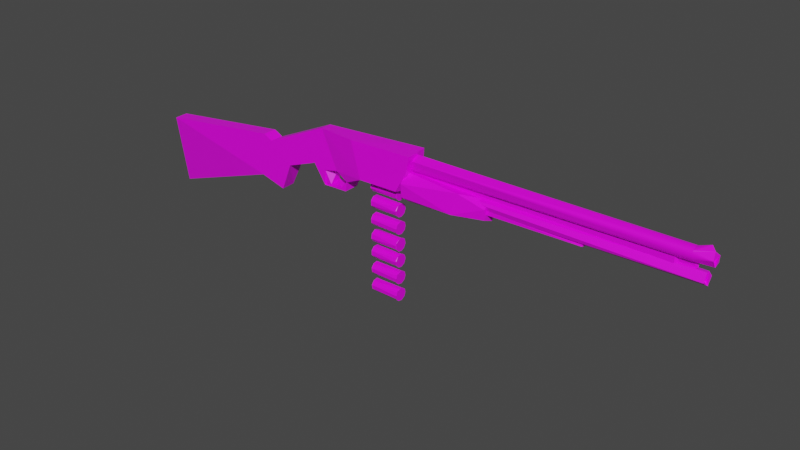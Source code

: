 # Source: shotgun.blend  (saved by Blender 2.90.8; exported with 4.5.12 LTS)
import bpy
from mathutils import Matrix  # noqa: F401  (used for matrix-valued properties, if any)

bpy.ops.wm.read_factory_settings(use_empty=True)
scene = bpy.context.scene
scene.name = 'Scene'

# ---- collections
col_collection = bpy.data.collections.new('Collection'); scene.collection.children.link(col_collection)

# ---- images (referenced by path relative to the original .blend; pixels are not part of the script)
import os
ASSET_DIR = os.environ.get("B2B_ASSET_DIR", "")  # directory of the original .blend (textures are referenced by path, not embedded)
HERE = os.path.dirname(os.path.abspath(__file__))  # packed textures are extracted next to this script under _unpacked/

def load_image(name, relpath, width, height, colorspace="sRGB"):
    """Load a texture the original file referenced (path relative to the .blend, or extracted next to this script)."""
    p = next((c for c in (os.path.join(HERE, relpath), os.path.join(ASSET_DIR, relpath)) if relpath and os.path.exists(c)), "")
    if p:
        img = bpy.data.images.load(p, check_existing=True)
        img.name = name
    else:  # same state as the original file: an image datablock whose file is absent (Cycles renders it pink)
        img = bpy.data.images.new(name, width, height)
        img.source = "FILE"
        img.filepath = "//" + (relpath or name)
    img.colorspace_settings.name = colorspace
    return img
img_shotgun1_jpg_002 = load_image('shotgun1.jpg.002', 'shotgun1.jpg', 1024, 1024, 'sRGB')
img_shotgun_shell_jpg = load_image('shotgun shell.jpg', 'shotgun shell.jpg', 1024, 1024, 'sRGB')

# ---- materials (node trees are filled in below, after node groups)
mat_material = bpy.data.materials.new('Material')
mat_material.alpha_threshold = 0.0
mat_material.use_transparent_shadow = False
mat_material.line_color = (0.0, 0.0, 0.0, 1.0)
mat_material_001 = bpy.data.materials.new('Material.001')
mat_material_001.use_transparent_shadow = False

# ---- material node trees
mat_material.use_nodes = True; mat_material.node_tree.nodes.clear()
_N = mat_material.node_tree.nodes; _L = mat_material.node_tree.links
n0 = _N.new('ShaderNodeOutputMaterial'); n0.name = 'Material Output'; n0.location = (300, 300)
n1 = _N.new('ShaderNodeBsdfPrincipled'); n1.name = 'Principled BSDF'; n1.location = (10, 300)
n1.distribution = 'GGX'
n1.subsurface_method = 'BURLEY'
n1.inputs[2].default_value = 0.4
n1.inputs[3].default_value = 1.45
n1.inputs[27].default_value = (0.0, 0.0, 0.0, 1.0)
n1.inputs[28].default_value = 1.0
n2 = _N.new('ShaderNodeBump'); n2.name = 'Bump'; n2.location = (-134, 135)
n2.inputs[1].default_value = 1.0
n2.inputs[2].default_value = 1.0
n3 = _N.new('ShaderNodeTexImage'); n3.name = 'Image Texture.001'; n3.location = (-437, 190)
n3.image = img_shotgun1_jpg_002
_L.new(n1.outputs[0], n0.inputs[0])
_L.new(n2.outputs[0], n0.inputs[2])
_L.new(n3.outputs[0], n1.inputs[0])
_L.new(n3.outputs[0], n2.inputs[4])
n0.is_active_output = True
mat_material_001.use_nodes = True; mat_material_001.node_tree.nodes.clear()
_N = mat_material_001.node_tree.nodes; _L = mat_material_001.node_tree.links
n0 = _N.new('ShaderNodeOutputMaterial'); n0.name = 'Material Output.001'; n0.location = (201, 285)
n1 = _N.new('ShaderNodeBsdfPrincipled'); n1.name = 'Principled BSDF.001'; n1.location = (-89, 285)
n1.distribution = 'GGX'
n1.subsurface_method = 'BURLEY'
n1.inputs[2].default_value = 0.4
n1.inputs[3].default_value = 1.45
n1.inputs[27].default_value = (0.0, 0.0, 0.0, 1.0)
n1.inputs[28].default_value = 1.0
n2 = _N.new('ShaderNodeBump'); n2.name = 'Bump'; n2.location = (-233, 119)
n2.inputs[1].default_value = 1.0
n2.inputs[2].default_value = 1.0
n3 = _N.new('ShaderNodeTexImage'); n3.name = 'Image Texture'; n3.location = (-677, 176)
n3.image = img_shotgun_shell_jpg
_L.new(n1.outputs[0], n0.inputs[0])
_L.new(n2.outputs[0], n0.inputs[2])
_L.new(n3.outputs[0], n1.inputs[0])
_L.new(n3.outputs[0], n2.inputs[4])
n0.is_active_output = True

# ---- world
world_world = bpy.data.worlds.new('World'); scene.world = world_world
world_world.use_nodes = True; world_world.node_tree.nodes.clear()
_N = world_world.node_tree.nodes; _L = world_world.node_tree.links
n0 = _N.new('ShaderNodeOutputWorld'); n0.name = 'World Output'; n0.location = (300, 300)
n1 = _N.new('ShaderNodeBackground'); n1.name = 'Background'; n1.location = (10, 300)
n1.inputs[0].default_value = (0.05088, 0.05088, 0.05088, 1.0)
_L.new(n1.outputs[0], n0.inputs[0])
n0.is_active_output = True
world_world.color = (0.05088, 0.05088, 0.05088)
world_world.use_sun_shadow = False
world_world.sun_shadow_jitter_overblur = 0.0

# ---- meshes
me_cube_003 = bpy.data.meshes.new('Cube.003')
me_cube_003.from_pydata([(-0.2312, -0.07063, 0.1259), (-0.8627, -0.04114, -0.05742), (-0.7873, -0.04114, -0.3309), (-0.3651, -0.04064, -0.09979), (-0.2958, -0.04027, -0.1472), (-0.5287, -0.04114, -0.09756), (-0.4695, -0.0368, 0.12), (-1.69, -0.04114, -0.1273), (-0.944, -0.04114, -0.2886), (-0.7218, -0.04114, -0.1689), (-0.1493, -0.05532, -0.08236), (0.05003, -0.05254, -0.08058), (0.1521, -0.0602, 0.1311), (-0.2951, 0.04114, -0.1961), (-0.3091, 0.04115, -0.1158), (-0.5001, 0.04084, -0.1042), (-0.6943, 0.04114, -0.1435), (-0.788, 0.04114, -0.3292), (-0.9152, 0.04114, -0.02915), (-0.948, 0.04114, -0.2889), (-1.692, 0.04114, -0.1267), (-1.703, 0.02743, -0.5641), (-0.2621, 0.04114, -0.1246), (-0.4667, 0.04114, -0.2055), (-0.303, -0.04114, -0.2023), (-0.4548, -0.04114, -0.2073), (-0.9155, -0.04114, -0.02923), (-0.8606, 0.04114, -0.05685), (-0.4809, 0.03911, 0.1145), (-0.4417, 0.03904, -0.1017), (-0.3383, 0.04114, -0.1933), (-0.3325, -0.04114, -0.1906), (-0.4488, 0.04114, -0.1861), (-0.4526, -0.04114, -0.1197), (-0.1445, 0.05497, -0.08244), (0.1376, 0.07945, 0.1331), (0.1452, 0.06323, 0.04075), (0.132, -0.06385, 0.03294), (0.0371, 0.04984, -0.07186), (0.1129, 0.07063, -0.09924), (-0.4572, -0.03449, -0.1967), (-0.4582, -0.03449, -0.118), (-0.4148, -0.03449, -0.1958), (-0.4645, 0.03449, -0.1348), (-0.4051, 0.03449, -0.09384), (-0.4162, 0.03449, -0.1966), (0.1347, 0.03573, 0.06157), (0.1348, -0.02308, 0.04661), (0.1343, -0.03462, 0.09966), (0.1342, 0.01635, 0.1195), (1.688, 0.03715, 0.09404), (1.688, 0.03644, 0.08679), (1.688, 0.03432, 0.07982), (1.688, 0.03089, 0.0734), (1.689, 0.02627, 0.06777), (1.689, 0.02064, 0.06315), (1.689, 0.01422, 0.05972), (1.689, 0.007247, 0.0576), (1.689, -9.228e-09, 0.05689), (1.689, -0.007247, 0.0576), (1.689, -0.01422, 0.05972), (1.689, -0.02064, 0.06315), (1.689, -0.02627, 0.06777), (1.688, -0.03089, 0.0734), (1.688, -0.03432, 0.07982), (1.688, -0.03644, 0.08679), (1.688, -0.03715, 0.09404), (1.688, -0.03644, 0.1013), (1.688, -0.03432, 0.1083), (1.688, -0.03089, 0.1147), (1.688, -0.02627, 0.1203), (1.688, -0.02064, 0.1249), (1.688, -0.01422, 0.1284), (1.688, -0.007247, 0.1305), (1.688, 2.384e-08, 0.1312), (1.688, 0.007247, 0.1305), (1.688, 0.01422, 0.1284), (1.688, 0.02064, 0.1249), (1.688, 0.02627, 0.1203), (1.688, 0.03089, 0.1147), (1.688, 0.03432, 0.1083), (1.688, 0.03644, 0.1013), (1.785, -0.006172, 0.06157), (1.758, 0.0002445, 0.1592), (1.785, 0.03144, 0.1052), (1.785, 0.02714, 0.07256), (1.785, -0.03405, 0.1026), (1.775, -2.929e-05, 0.1329), (1.769, 0.02144, 0.07711), (1.769, -0.02801, 0.09195), (1.769, 0.008184, 0.1189), (0.1053, 0.03831, -0.03732), (0.1055, -0.01959, -0.0567), (0.1051, -0.0368, -0.005727), (0.1049, 0.01186, 0.01812), (1.757, 0.03983, -0.007271), (1.758, 0.006961, -0.04454), (1.757, -0.00836, 0.02738), (1.757, -0.03978, -0.01131), (1.75, 0.02079, 0.02182), (1.741, -0.03179, -0.004275), (1.741, 0.01921, -0.03616), (0.106, 2.654e-08, -0.03565), (0.1048, 2.952e-08, 0.1069), (1.587, 0.02305, 0.1185), (1.604, -0.0121, 0.1107), (1.588, 0.02308, -0.02383), (1.599, -0.0151, -0.01999), (1.709, -0.001353, 0.02977), (1.709, 0.001544, 0.06009), (1.62, -0.002702, 0.03129), (1.62, 0.002051, 0.04254), (0.071, 0.02586, -0.01172), (0.0722, 0.03255, -0.06543), (0.07237, -0.002946, -0.0821), (0.0724, -0.03345, -0.06254), (0.07144, -0.03108, -0.01931), (1.152, 0.02203, -0.05868), (1.153, -0.02781, -0.04664), (1.152, 0.00811, -0.01321), (0.05064, 1.527e-07, -0.04422), (-0.1615, 0.07318, -0.08224), (-0.1678, -0.07331, -0.08372), (0.05282, 0.06716, -0.07062), (0.07009, -0.07002, -0.08066), (-0.1279, 0.04407, -0.06735), (-0.1318, -0.04586, -0.06728), (0.02023, 0.03989, -0.05872), (0.03077, -0.04358, -0.06584)], [], [(9, 2, 17), (4, 31, 24), (8, 7, 21), (26, 8, 2), (9, 1, 2), (5, 6, 9), (3, 122, 6), (31, 32, 25), (0, 12, 35), (37, 122, 124), (9, 17, 16), (19, 17, 2), (21, 7, 20), (19, 18, 17), (28, 0, 35), (15, 28, 29), (33, 32, 29), (35, 36, 121), (36, 123, 121), (45, 42, 40, 43), (41, 44, 43), (46, 51, 52), (52, 85, 53), (49, 78, 79), (48, 70, 71), (49, 75, 76), (47, 58, 59), (48, 67, 68), (46, 50, 51), (47, 59, 60), (48, 68, 69), (49, 77, 78), (66, 86, 67), (67, 86, 68), (54, 85, 55), (68, 86, 69), (56, 82, 57), (57, 82, 58), (58, 82, 59), (87, 83, 70), (60, 82, 61), (77, 83, 78), (50, 84, 51), (76, 83, 77), (74, 83, 75), (75, 83, 76), (82, 85, 84), (84, 87, 86), (84, 90, 88), (84, 88, 82), (86, 89, 90), (86, 90, 84), (92, 96, 98), (94, 99, 95), (91, 96, 92), (94, 97, 99), (94, 95, 91), (92, 98, 93), (99, 95, 96), (100, 99, 101), (97, 99, 100), (104, 103, 105), (107, 102, 106), (110, 108, 107), (106, 110, 107), (109, 105, 111), (113, 117, 114), (116, 118, 119), (112, 117, 113), (114, 117, 118), (116, 120, 115), (113, 120, 112), (114, 120, 113), (112, 120, 116), (122, 0, 6), (4, 122, 3), (5, 25, 33), (5, 33, 3), (5, 9, 16), (9, 6, 1), (2, 8, 19), (22, 121, 122, 4), (13, 22, 4, 24), (25, 24, 31), (25, 5, 15, 23), (37, 12, 0, 122), (26, 7, 8), (1, 26, 2), (0, 28, 6), (5, 3, 6), (25, 32, 33), (4, 3, 14), (3, 29, 14), (33, 29, 3), (29, 32, 23, 15), (123, 39, 124), (28, 35, 121), (29, 121, 14), (14, 121, 22), (22, 13, 30, 14), (24, 25, 23, 13), (13, 23, 32, 30), (18, 19, 21, 20), (19, 8, 21), (26, 18, 20, 7), (1, 27, 18, 26), (17, 18, 27), (14, 30, 31, 4), (16, 17, 27), (28, 16, 27), (27, 1, 6), (27, 6, 28), (5, 16, 15), (15, 16, 28), (29, 28, 121), (11, 10, 126, 128), (32, 31, 30), (36, 35, 12, 37), (123, 36, 39), (36, 37, 39), (37, 124, 39), (41, 40, 42), (44, 41, 42, 45), (49, 46, 47, 48), (44, 45, 43), (40, 41, 43), (57, 47, 46, 56), (47, 60, 61), (48, 69, 70), (65, 66, 48, 47), (72, 49, 48, 71), (49, 74, 75), (46, 52, 53), (47, 61, 62), (49, 79, 80), (47, 57, 58), (48, 66, 67), (46, 53, 54), (47, 62, 63), (81, 46, 49, 80), (85, 82, 56, 55), (49, 76, 77), (46, 54, 55), (47, 63, 64), (49, 72, 73), (46, 81, 50), (46, 55, 56), (47, 64, 65), (49, 73, 74), (80, 79, 84), (54, 53, 85), (81, 80, 84), (50, 81, 84), (87, 70, 69, 86), (86, 63, 62, 82), (72, 71, 83), (60, 59, 82), (71, 70, 83), (62, 61, 82), (85, 52, 51, 84), (64, 63, 86), (65, 64, 86), (87, 84, 79, 78), (66, 65, 86), (93, 94, 91, 92), (74, 75, 76, 77, 78, 79, 80, 81, 50, 51, 52, 53, 54, 55, 56, 57, 58, 59, 60, 61, 62, 63, 64, 65, 66, 67, 68, 69, 70, 71, 72, 73), (73, 72, 83), (87, 78, 83), (74, 73, 83), (90, 89, 88), (82, 88, 89), (86, 82, 89), (93, 98, 97), (91, 95, 96), (94, 93, 97), (98, 97, 100), (99, 96, 101), (96, 98, 100), (96, 100, 101), (102, 103, 104, 106), (102, 107, 105, 103), (104, 105, 110, 106), (107, 108, 109, 111), (111, 105, 107), (105, 109, 108, 110), (114, 115, 120), (115, 114, 118), (112, 119, 117), (116, 115, 118), (112, 116, 119), (117, 119, 118), (34, 10, 122, 121), (38, 34, 121, 123), (11, 38, 123, 124), (10, 11, 124, 122), (126, 125, 127, 128), (34, 38, 127, 125), (38, 11, 128, 127), (10, 34, 125, 126)])
_uv = me_cube_003.uv_layers.new(name='UVMap')
_uv.uv.foreach_set('vector', [0.528, 0.5996, 0.5477, 0.5757, 0.5596, 0.586, 0.1417, 0.2006, 0.14, 0.1815, 0.1502, 0.1846, 0.2668, 0.2654, 0.04074, 0.1596, 0.1322, 0.0379, 0.2248, 0.3426, 0.2731, 0.2638, 0.3238, 0.285, 0.3026, 0.3465, 0.2454, 0.3463, 0.3159, 0.2866, 0.3395, 0.4174, 0.3203, 0.4788, 0.2994, 0.3607, 0.3948, 0.44, 0.4453, 0.4886, 0.3203, 0.4788, 0.3992, 0.504, 0.3728, 0.4852, 0.3714, 0.504, 0.5376, 0.5996, 0.5938, 0.6512, 0.5734, 0.6702, 0.5041, 0.5854, 0.4453, 0.4886, 0.5114, 0.541, 0.528, 0.5996, 0.5596, 0.586, 0.537, 0.6134, 0.3911, 0.48, 0.4147, 0.4994, 0.4248, 0.4874, 0.1613, 0.1362, 0.1586, 0.2306, 0.176, 0.2285, 0.2722, 0.2785, 0.2325, 0.3418, 0.3094, 0.2962, 0.4858, 0.5835, 0.5376, 0.5996, 0.5734, 0.6702, 0.3507, 0.4227, 0.325, 0.4779, 0.3735, 0.4319, 0.3719, 0.504, 0.3728, 0.4852, 0.3744, 0.4857, 0.4845, 0.6253, 0.5071, 0.6011, 0.4483, 0.4985, 0.5071, 0.6011, 0.5059, 0.5493, 0.4483, 0.4985, 0.3792, 0.4618, 0.3793, 0.4619, 0.3681, 0.4511, 0.3666, 0.4542, 0.355, 0.4691, 0.3645, 0.4817, 0.3666, 0.4542, 0.498, 0.5955, 0.9274, 0.9369, 0.9289, 0.935, 0.9289, 0.935, 0.9572, 0.9541, 0.9303, 0.9332, 0.5786, 0.6632, 0.8119, 0.8662, 0.8126, 0.8653, 0.5878, 0.6527, 0.8201, 0.8567, 0.8193, 0.8576, 0.5811, 0.6603, 0.8157, 0.8617, 0.8148, 0.8628, 0.5004, 0.5924, 0.9339, 0.9286, 0.9337, 0.9288, 0.4909, 0.6045, 0.9242, 0.9409, 0.9227, 0.9429, 0.498, 0.5955, 0.9258, 0.9389, 0.9274, 0.9369, 0.5004, 0.5924, 0.9337, 0.9288, 0.9333, 0.9294, 0.4909, 0.6045, 0.9227, 0.9429, 0.9213, 0.9447, 0.5811, 0.6603, 0.8139, 0.8638, 0.8132, 0.8646, 0.9258, 0.9389, 0.9512, 0.9618, 0.9242, 0.9409, 0.9242, 0.9409, 0.9512, 0.9618, 0.9227, 0.9429, 0.9315, 0.9316, 0.9572, 0.9541, 0.9325, 0.9304, 0.9227, 0.9429, 0.9512, 0.9618, 0.9213, 0.9447, 0.9333, 0.9294, 0.9589, 0.952, 0.9337, 0.9288, 0.9337, 0.9288, 0.9589, 0.952, 0.9339, 0.9286, 0.9339, 0.9286, 0.9589, 0.952, 0.9337, 0.9288, 0.7712, 0.788, 0.7653, 0.7898, 0.7599, 0.7748, 0.9333, 0.9294, 0.9589, 0.952, 0.9325, 0.9304, 0.8139, 0.8638, 0.8272, 0.8699, 0.8132, 0.8646, 0.9258, 0.9389, 0.9507, 0.9624, 0.9274, 0.9369, 0.8148, 0.8628, 0.8272, 0.8699, 0.8139, 0.8638, 0.8166, 0.8606, 0.8272, 0.8699, 0.8157, 0.8617, 0.8157, 0.8617, 0.8272, 0.8699, 0.8148, 0.8628, 0.9589, 0.952, 0.9572, 0.9541, 0.9507, 0.9624, 0.706, 0.7702, 0.6976, 0.7702, 0.6965, 0.7612, 0.9507, 0.9624, 0.9439, 0.9621, 0.9507, 0.9534, 0.9507, 0.9624, 0.9507, 0.9534, 0.9589, 0.952, 0.9512, 0.9618, 0.9487, 0.9559, 0.9439, 0.9621, 0.9512, 0.9618, 0.9439, 0.9621, 0.9507, 0.9624, 0.554, 0.5991, 0.7945, 0.8038, 0.8001, 0.7969, 0.5874, 0.6442, 0.8261, 0.8704, 0.831, 0.8669, 0.5469, 0.6076, 0.7945, 0.8038, 0.554, 0.5991, 0.5773, 0.6558, 0.8281, 0.8684, 0.8232, 0.8719, 0.5874, 0.6442, 0.831, 0.8669, 0.5947, 0.6359, 0.5148, 0.5569, 0.9676, 0.9246, 0.5055, 0.5688, 0.9599, 0.9311, 0.9669, 0.9255, 0.9743, 0.916, 0.962, 0.9225, 0.9599, 0.9311, 0.9662, 0.9171, 0.9602, 0.934, 0.9599, 0.9311, 0.962, 0.9225, 0.892, 0.9236, 0.4806, 0.6007, 0.8981, 0.9228, 0.9233, 0.888, 0.5117, 0.5611, 0.9228, 0.8843, 0.7621, 0.7803, 0.788, 0.7995, 0.7658, 0.762, 0.9228, 0.8843, 0.9196, 0.9063, 0.9233, 0.888, 0.7814, 0.8079, 0.7406, 0.7968, 0.7604, 0.7838, 0.08358, 0.1269, 0.3134, 0.4182, 0.09326, 0.1195, 0.1007, 0.1133, 0.327, 0.4078, 0.3172, 0.4153, 0.08347, 0.1264, 0.3235, 0.4104, 0.09832, 0.1155, 0.09326, 0.1195, 0.3134, 0.4182, 0.327, 0.4078, 0.1546, 0.2141, 0.1678, 0.2173, 0.1658, 0.2044, 0.1805, 0.2217, 0.1678, 0.2173, 0.1645, 0.2312, 0.1775, 0.2086, 0.1678, 0.2173, 0.1805, 0.2217, 0.1645, 0.2312, 0.1678, 0.2173, 0.1546, 0.2141, 0.4453, 0.4886, 0.3827, 0.5335, 0.3203, 0.4788, 0.1417, 0.2006, 0.1635, 0.2465, 0.113, 0.198, 0.06871, 0.1596, 0.1101, 0.156, 0.09297, 0.1754, 0.06871, 0.1596, 0.09297, 0.1754, 0.113, 0.198, 0.4457, 0.5314, 0.4172, 0.5079, 0.4112, 0.5234, 0.3105, 0.345, 0.3203, 0.4788, 0.2454, 0.3463, 0.4248, 0.4874, 0.4017, 0.4683, 0.3911, 0.48, 0.4923, 0.5633, 0.5033, 0.5803, 0.5201, 0.5579, 0.4972, 0.5472, 0.5607, 0.593, 0.5521, 0.6036, 0.5428, 0.5904, 0.5494, 0.5821, 0.1101, 0.156, 0.1502, 0.1846, 0.14, 0.1815, 0.55, 0.5814, 0.5366, 0.5976, 0.5495, 0.6066, 0.5619, 0.5916, 0.5041, 0.5854, 0.4889, 0.6175, 0.3827, 0.5335, 0.4453, 0.4886, 0.2248, 0.3426, 0.02814, 0.1454, 0.2731, 0.2638, 0.2454, 0.3463, 0.2248, 0.3426, 0.3238, 0.285, 0.5376, 0.5996, 0.4858, 0.5835, 0.4974, 0.5735, 0.3505, 0.4017, 0.3948, 0.44, 0.3203, 0.4788, 0.3714, 0.504, 0.3728, 0.4852, 0.3719, 0.504, 0.4076, 0.5038, 0.3918, 0.5039, 0.4046, 0.4852, 0.3918, 0.5039, 0.3744, 0.4857, 0.4046, 0.4852, 0.3719, 0.504, 0.3744, 0.4857, 0.3918, 0.5039, 0.1679, 0.1985, 0.1796, 0.1818, 0.1792, 0.1754, 0.1575, 0.1891, 0.5356, 0.6055, 0.5441, 0.6133, 0.5549, 0.5873, 0.325, 0.4779, 0.4845, 0.6253, 0.4483, 0.4985, 0.1679, 0.1985, 0.217, 0.2451, 0.1947, 0.2162, 0.1947, 0.2162, 0.217, 0.2451, 0.2048, 0.2218, 0.2048, 0.2218, 0.2096, 0.2034, 0.2012, 0.1974, 0.1947, 0.2162, 0.4963, 0.5462, 0.4739, 0.5278, 0.4621, 0.5385, 0.4875, 0.5593, 0.2096, 0.2034, 0.1792, 0.1754, 0.1796, 0.1818, 0.2012, 0.1974, 0.2325, 0.3418, 0.2722, 0.2785, 0.1258, 0.03824, 0.03851, 0.1552, 0.3911, 0.48, 0.4017, 0.4683, 0.2814, 0.3862, 0.431, 0.5147, 0.4203, 0.5271, 0.3036, 0.4256, 0.3147, 0.4136, 0.4389, 0.5216, 0.4285, 0.5342, 0.4203, 0.5271, 0.431, 0.5147, 0.3094, 0.2962, 0.2325, 0.3418, 0.254, 0.3462, 0.4046, 0.4852, 0.3979, 0.4852, 0.3992, 0.504, 0.4076, 0.5038, 0.3084, 0.3755, 0.3094, 0.2962, 0.254, 0.3462, 0.325, 0.4779, 0.3084, 0.3755, 0.254, 0.3462, 0.4285, 0.5342, 0.4389, 0.5216, 0.4974, 0.5735, 0.4285, 0.5342, 0.4974, 0.5735, 0.4858, 0.5835, 0.4457, 0.5314, 0.4112, 0.5234, 0.4399, 0.547, 0.3507, 0.4227, 0.3084, 0.3755, 0.325, 0.4779, 0.3735, 0.4319, 0.325, 0.4779, 0.4483, 0.4985, 0.5498, 0.5875, 0.5207, 0.5628, 0.5207, 0.5628, 0.5498, 0.5875, 0.1656, 0.1987, 0.1998, 0.2012, 0.1861, 0.2156, 0.5064, 0.5897, 0.4848, 0.6143, 0.4889, 0.6175, 0.5041, 0.5854, 0.255, 0.2801, 0.2551, 0.3149, 0.2705, 0.284, 0.5064, 0.5897, 0.5041, 0.5854, 0.5271, 0.5454, 0.5174, 0.6141, 0.5303, 0.5966, 0.5533, 0.6109, 0.355, 0.4691, 0.3681, 0.4511, 0.3793, 0.4619, 0.3645, 0.4817, 0.355, 0.4691, 0.3793, 0.4619, 0.3792, 0.4618, 0.488, 0.6082, 0.498, 0.5955, 0.5004, 0.5924, 0.4909, 0.6045, 0.3645, 0.4817, 0.3792, 0.4618, 0.3666, 0.4542, 0.3888, 0.4018, 0.3756, 0.4197, 0.3873, 0.4049, 0.9337, 0.9288, 0.5004, 0.5924, 0.498, 0.5955, 0.9333, 0.9294, 0.5004, 0.5924, 0.9333, 0.9294, 0.9325, 0.9304, 0.5812, 0.6603, 0.8126, 0.8653, 0.8119, 0.8662, 0.9274, 0.9369, 0.9258, 0.9389, 0.4909, 0.6045, 0.5004, 0.5924, 0.8185, 0.8585, 0.5811, 0.6603, 0.5878, 0.6527, 0.8193, 0.8576, 0.5811, 0.6603, 0.8166, 0.8606, 0.8157, 0.8617, 0.498, 0.5955, 0.9289, 0.935, 0.9303, 0.9332, 0.5004, 0.5924, 0.9325, 0.9304, 0.9315, 0.9316, 0.488, 0.6082, 0.9213, 0.9447, 0.9227, 0.9429, 0.5004, 0.5924, 0.9337, 0.9288, 0.9339, 0.9286, 0.4909, 0.6045, 0.9258, 0.9389, 0.9242, 0.9409, 0.498, 0.5955, 0.9303, 0.9332, 0.9315, 0.9316, 0.5004, 0.5924, 0.9315, 0.9316, 0.9303, 0.9332, 0.8144, 0.8633, 0.5862, 0.6546, 0.5786, 0.6632, 0.8135, 0.8644, 0.9572, 0.9541, 0.9589, 0.952, 0.9333, 0.9294, 0.9325, 0.9304, 0.5811, 0.6603, 0.8148, 0.8628, 0.8139, 0.8638, 0.498, 0.5955, 0.9315, 0.9316, 0.9325, 0.9304, 0.5004, 0.5924, 0.9303, 0.9332, 0.9289, 0.935, 0.5811, 0.6603, 0.8185, 0.8585, 0.8176, 0.8596, 0.498, 0.5955, 0.9242, 0.9409, 0.9258, 0.9389, 0.498, 0.5955, 0.9325, 0.9304, 0.9333, 0.9294, 0.5004, 0.5924, 0.9289, 0.935, 0.9274, 0.9369, 0.5811, 0.6603, 0.8176, 0.8596, 0.8166, 0.8606, 0.9227, 0.9429, 0.9213, 0.9447, 0.9507, 0.9624, 0.9315, 0.9316, 0.9303, 0.9332, 0.9572, 0.9541, 0.9242, 0.9409, 0.9227, 0.9429, 0.9507, 0.9624, 0.9258, 0.9389, 0.9242, 0.9409, 0.9507, 0.9624, 0.8296, 0.8719, 0.8201, 0.8567, 0.8207, 0.856, 0.8356, 0.8682, 0.9512, 0.9618, 0.9303, 0.9332, 0.9315, 0.9316, 0.9589, 0.952, 0.8185, 0.8585, 0.8193, 0.8576, 0.8272, 0.8699, 0.9333, 0.9294, 0.9337, 0.9288, 0.9589, 0.952, 0.8193, 0.8576, 0.8201, 0.8567, 0.8272, 0.8699, 0.9315, 0.9316, 0.9325, 0.9304, 0.9589, 0.952, 0.9572, 0.9541, 0.9289, 0.935, 0.9274, 0.9369, 0.9507, 0.9624, 0.9289, 0.935, 0.9303, 0.9332, 0.9512, 0.9618, 0.9274, 0.9369, 0.9289, 0.935, 0.9512, 0.9618, 0.8296, 0.8719, 0.8271, 0.878, 0.8126, 0.8653, 0.8132, 0.8646, 0.9258, 0.9389, 0.9274, 0.9369, 0.9512, 0.9618, 0.5055, 0.5688, 0.5014, 0.5739, 0.5112, 0.5615, 0.5148, 0.5569, 0.9177, 0.9492, 0.9178, 0.949, 0.9183, 0.9485, 0.9191, 0.9475, 0.9201, 0.9462, 0.9213, 0.9447, 0.9227, 0.9429, 0.9242, 0.9409, 0.9258, 0.9389, 0.9274, 0.9369, 0.9289, 0.935, 0.9303, 0.9332, 0.9315, 0.9316, 0.9325, 0.9304, 0.9333, 0.9294, 0.9337, 0.9288, 0.9339, 0.9286, 0.9337, 0.9288, 0.9333, 0.9294, 0.9325, 0.9304, 0.9315, 0.9316, 0.9303, 0.9332, 0.9289, 0.935, 0.9274, 0.9369, 0.9258, 0.9389, 0.9242, 0.9409, 0.9227, 0.9429, 0.9213, 0.9447, 0.9201, 0.9462, 0.9191, 0.9475, 0.9183, 0.9485, 0.9178, 0.949, 0.8176, 0.8596, 0.8185, 0.8585, 0.8272, 0.8699, 0.7712, 0.788, 0.7599, 0.7748, 0.7653, 0.7898, 0.8166, 0.8606, 0.8176, 0.8596, 0.8272, 0.8699, 0.9439, 0.9621, 0.9487, 0.9559, 0.9507, 0.9534, 0.9589, 0.952, 0.9507, 0.9534, 0.9487, 0.9559, 0.9512, 0.9618, 0.9589, 0.952, 0.9487, 0.9559, 0.5906, 0.6406, 0.8255, 0.8594, 0.8204, 0.8652, 0.5403, 0.6155, 0.7804, 0.8208, 0.785, 0.8153, 0.5773, 0.6558, 0.5837, 0.6485, 0.8281, 0.8684, 0.9676, 0.9246, 0.9602, 0.934, 0.962, 0.9225, 0.9599, 0.9311, 0.9743, 0.916, 0.9662, 0.9171, 0.9743, 0.916, 0.9676, 0.9246, 0.962, 0.9225, 0.9743, 0.916, 0.962, 0.9225, 0.9662, 0.9171, 0.3542, 0.4351, 0.3232, 0.4747, 0.7345, 0.7976, 0.7653, 0.7583, 0.3542, 0.4351, 0.7658, 0.762, 0.7406, 0.7968, 0.3232, 0.4747, 0.7345, 0.7976, 0.7406, 0.7968, 0.7621, 0.7803, 0.7653, 0.7583, 0.7658, 0.762, 0.788, 0.7995, 0.7814, 0.8079, 0.7604, 0.7838, 0.7604, 0.7838, 0.7406, 0.7968, 0.7658, 0.762, 0.7406, 0.7968, 0.7814, 0.8079, 0.788, 0.7995, 0.7621, 0.7803, 0.1775, 0.2086, 0.1658, 0.2044, 0.1678, 0.2173, 0.1016, 0.1131, 0.09326, 0.1195, 0.327, 0.4078, 0.08347, 0.1264, 0.3111, 0.42, 0.3235, 0.4104, 0.08563, 0.125, 0.09758, 0.1161, 0.3202, 0.413, 0.08515, 0.1251, 0.1007, 0.1133, 0.3172, 0.4153, 0.1764, 0.2203, 0.1611, 0.226, 0.1627, 0.2092, 0.508, 0.5797, 0.5207, 0.5628, 0.5201, 0.5579, 0.5033, 0.5803, 0.5354, 0.601, 0.508, 0.5797, 0.5033, 0.5803, 0.5356, 0.6055, 0.5498, 0.5875, 0.5354, 0.601, 0.5356, 0.6055, 0.5549, 0.5873, 0.5207, 0.5628, 0.5498, 0.5875, 0.5549, 0.5873, 0.5201, 0.5579, 0.5207, 0.5628, 0.508, 0.5797, 0.5354, 0.601, 0.5498, 0.5875, 0.508, 0.5797, 0.5354, 0.601, 0.5354, 0.601, 0.508, 0.5797, 0.5354, 0.601, 0.5498, 0.5875, 0.5498, 0.5875, 0.5354, 0.601, 0.5207, 0.5628, 0.508, 0.5797, 0.508, 0.5797, 0.5207, 0.5628])
me_cube_003.materials.append(mat_material)
me_cube_003.use_remesh_preserve_volume = False
me_cube_003.use_remesh_preserve_attributes = False
me_cube_003.use_mirror_vertex_groups = False
me_cube_003.update()
me_cube_006 = bpy.data.meshes.new('Cube.006')
me_cube_006.from_pydata([(0.4527, 0.07618, -0.092), (0.1391, -0.01682, -0.1412), (0.1389, -0.07729, -0.09539), (0.1374, -0.08177, -0.01968), (0.4535, -0.07791, -0.09454), (0.1368, -0.02565, 0.02947), (0.137, 0.04914, 0.01995), (0.1378, 0.08696, -0.04523), (0.1384, 0.06327, -0.1163), (0.4855, 0.01154, -0.1359), (0.4776, -0.05782, 0.02147), (0.4786, 0.07216, 0.005684), (0.6393, 0.05702, -0.04172), (0.64, 0.01815, -0.1053), (0.6396, -0.04678, -0.07923), (0.6389, -0.05092, -0.02051), (0.6382, 0.01107, 0.009255), (0.09989, 0.03155, -0.0805), (0.1001, -0.02976, -0.08066), (0.09701, -0.004087, -0.01315)], [], [(0, 8, 7), (9, 1, 8), (4, 2, 1), (2, 4, 3), (3, 10, 5), (6, 11, 7), (4, 14, 15), (10, 16, 11), (0, 13, 9), (11, 12, 0), (11, 16, 12), (17, 18, 19), (6, 19, 5), (8, 17, 7), (3, 18, 2), (7, 19, 6), (3, 19, 18), (5, 19, 3), (1, 18, 17), (6, 5, 10, 11), (11, 0, 7), (8, 0, 9), (1, 9, 4), (3, 4, 10), (13, 14, 4, 9), (0, 12, 13), (10, 4, 15), (10, 15, 16), (12, 16, 15, 14, 13), (1, 2, 18), (7, 17, 19), (8, 1, 17)])
_uv = me_cube_006.uv_layers.new(name='UVMap')
_uv.uv.foreach_set('vector', [0.5982, 0.6497, 0.5548, 0.6079, 0.5461, 0.6183, 0.6062, 0.6499, 0.5586, 0.6036, 0.5487, 0.6153, 0.6124, 0.6328, 0.5659, 0.5946, 0.5586, 0.6036, 0.5333, 0.552, 0.6194, 0.62, 0.5177, 0.5717, 0.1283, 0.1082, 0.2503, 0.2567, 0.1051, 0.1297, 0.5096, 0.5819, 0.6087, 0.6516, 0.5228, 0.5653, 0.6194, 0.62, 0.6697, 0.6638, 0.6571, 0.6799, 0.2503, 0.2567, 0.2844, 0.3491, 0.1975, 0.3075, 0.5935, 0.6554, 0.6282, 0.6696, 0.6062, 0.6499, 0.6087, 0.6516, 0.661, 0.675, 0.6195, 0.6199, 0.6452, 0.6911, 0.6687, 0.7125, 0.6755, 0.7049, 0.5453, 0.6089, 0.5363, 0.6014, 0.5318, 0.6145, 0.5096, 0.5819, 0.5085, 0.5616, 0.5071, 0.585, 0.5543, 0.6075, 0.5453, 0.6089, 0.5492, 0.6209, 0.5212, 0.6041, 0.5363, 0.6014, 0.531, 0.5935, 0.5228, 0.5653, 0.5085, 0.5616, 0.5096, 0.5819, 0.5177, 0.5717, 0.5085, 0.5616, 0.5189, 0.5486, 0.5071, 0.585, 0.5085, 0.5616, 0.5177, 0.5717, 0.5455, 0.5941, 0.5363, 0.6014, 0.5453, 0.6089, 0.07455, 0.1588, 0.1051, 0.1297, 0.2503, 0.2567, 0.1975, 0.3075, 0.6087, 0.6516, 0.6195, 0.6199, 0.5228, 0.5653, 0.5487, 0.6153, 0.5935, 0.6554, 0.6062, 0.6499, 0.5586, 0.6036, 0.6062, 0.6499, 0.6124, 0.6328, 0.5177, 0.5717, 0.6194, 0.62, 0.6068, 0.6532, 0.6282, 0.6696, 0.6361, 0.66, 0.6124, 0.6328, 0.6062, 0.6499, 0.5982, 0.6497, 0.6197, 0.6798, 0.6275, 0.6705, 0.6068, 0.6532, 0.6194, 0.62, 0.6571, 0.6799, 0.2503, 0.2567, 0.31, 0.3254, 0.2844, 0.3491, 0.661, 0.675, 0.6519, 0.6867, 0.6571, 0.6799, 0.6697, 0.6638, 0.6723, 0.6599, 0.5455, 0.5941, 0.531, 0.5935, 0.5363, 0.6014, 0.5228, 0.5653, 0.5185, 0.549, 0.5085, 0.5616, 0.5543, 0.6075, 0.5455, 0.5941, 0.5453, 0.6089])
me_cube_006.materials.append(mat_material)
me_cube_006.use_remesh_preserve_volume = False
me_cube_006.use_remesh_preserve_attributes = False
me_cube_006.use_mirror_vertex_groups = False
me_cube_006.update()
me_cylinder_008 = bpy.data.meshes.new('Cylinder.008')
me_cylinder_008.from_pydata([(0.1719, 1.023, -1.936), (0.8273, 0.5831, -1.936), (1.021, -0.07156, -1.936), (0.7333, -0.6977, -1.936), (0.1289, -1.015, -1.936), (0.2863, -0.963, 3.0), (-0.6265, -0.8089, -1.936), (-0.3062, -0.9767, 3.0), (-1.015, -0.1289, -1.936), (-0.755, 0.7112, -1.936), (0.3062, 0.9767, 3.0), (0.9071, 0.4741, 3.0), (0.9993, -0.104, 3.0), (0.7852, -0.6566, 3.0), (-0.8464, -0.5557, 3.0), (-1.018, 0.1098, 3.0), (0.2424, -1.077, 3.109), (0.1076, 1.092, 3.002), (0.7321, 0.8425, 3.002), (1.088, 0.1884, 3.002), (0.9216, -0.6565, 3.002), (0.1884, -1.088, 3.002), (-0.6564, -0.9216, 3.002), (-1.113, -0.0781, 3.002), (-0.8636, 0.5821, 3.001), (-0.3937, 0.955, 3.0), (0.3228, 1.064, 3.108), (0.9691, 0.5537, 3.109), (1.088, -0.1883, 3.108), (0.7999, -0.761, 3.109), (-0.4982, -0.9988, 3.108), (-1.103, -0.2537, 3.109), (-0.8824, 0.6835, 3.108), (-0.3186, 1.05, 3.109)], [], [(11, 2, 1), (13, 3, 2), (7, 6, 4), (14, 8, 6), (15, 9, 8), (25, 0, 9), (14, 23, 15), (7, 22, 14), (7, 21, 22), (5, 21, 7), (18, 27, 19), (22, 31, 23), (19, 28, 20), (17, 26, 18), (24, 32, 25), (10, 17, 18), (10, 18, 11), (25, 17, 10), (11, 18, 19), (11, 19, 12), (12, 19, 20), (12, 20, 13), (4, 3, 13, 5), (11, 12, 2), (12, 13, 2), (5, 7, 4), (7, 14, 6), (14, 15, 8), (15, 24, 9), (24, 25, 9), (25, 10, 0), (4, 6, 8, 9, 0, 1, 2, 3), (28, 27, 26, 33, 32, 31, 30, 16, 29), (20, 21, 5, 13), (14, 22, 23), (33, 26, 17, 25), (18, 26, 27), (32, 24, 23, 31), (22, 30, 31), (19, 27, 28), (20, 28, 29), (16, 21, 20, 29), (30, 22, 21, 16), (25, 32, 33), (15, 23, 24), (1, 0, 10, 11)])
_uv = me_cylinder_008.uv_layers.new(name='UVMap')
_uv.uv.foreach_set('vector', [0.3454, 0.8681, 0.2737, 0.4447, 0.3615, 0.4447, 0.2012, 0.8681, 0.1934, 0.4447, 0.2737, 0.4447, 0.2427, 0.8681, 0.208, 0.4447, 0.2999, 0.4447, 0.2082, 0.8681, 0.266, 0.4447, 0.208, 0.4447, 0.2975, 0.8681, 0.3559, 0.4447, 0.266, 0.4447, 0.232, 0.8681, 0.3046, 0.4447, 0.1971, 0.4447, 0.6189, 0.08208, 0.6068, 0.1059, 0.6115, 0.1149, 0.6459, 0.06233, 0.6297, 0.06629, 0.6189, 0.08208, 0.6459, 0.06233, 0.6701, 0.05569, 0.6297, 0.06629, 0.6751, 0.06118, 0.6701, 0.05569, 0.6459, 0.06233, 0.6915, 0.114, 0.6876, 0.1194, 0.6701, 0.114, 0.6333, 0.114, 0.6488, 0.1194, 0.657, 0.114, 0.6701, 0.114, 0.6514, 0.1194, 0.6315, 0.114, 0.6662, 0.114, 0.6765, 0.1194, 0.6915, 0.114, 0.6216, 0.114, 0.625, 0.1194, 0.6399, 0.114, 0.6756, 0.1569, 0.6662, 0.1645, 0.6962, 0.1504, 0.6756, 0.1569, 0.6962, 0.1504, 0.7047, 0.1326, 0.6415, 0.157, 0.6662, 0.1645, 0.6756, 0.1569, 0.7047, 0.1326, 0.6962, 0.1504, 0.7147, 0.119, 0.7047, 0.1326, 0.7147, 0.119, 0.711, 0.1044, 0.711, 0.1044, 0.7147, 0.119, 0.704, 0.0786, 0.711, 0.1044, 0.704, 0.0786, 0.6988, 0.07781, 0.2999, 0.4447, 0.372, 0.4447, 0.3695, 0.8681, 0.3221, 0.8681, 0.3454, 0.8681, 0.2688, 0.8681, 0.2737, 0.4447, 0.2688, 0.8681, 0.2012, 0.8681, 0.2737, 0.4447, 0.3221, 0.8681, 0.2427, 0.8681, 0.2999, 0.4447, 0.2427, 0.8681, 0.2082, 0.8681, 0.208, 0.4447, 0.2082, 0.8681, 0.2975, 0.8681, 0.266, 0.4447, 0.2975, 0.8681, 0.3707, 0.8681, 0.3559, 0.4447, 0.1855, 0.8681, 0.232, 0.8681, 0.1971, 0.4447, 0.232, 0.8681, 0.3233, 0.8681, 0.3046, 0.4447, 0.6588, 0.4166, 0.5918, 0.435, 0.5573, 0.4953, 0.5821, 0.568, 0.662, 0.595, 0.7224, 0.5598, 0.738, 0.5005, 0.714, 0.4434, 0.7147, 0.1003, 0.7077, 0.1365, 0.6765, 0.1614, 0.6448, 0.1623, 0.618, 0.1427, 0.6088, 0.0977, 0.6366, 0.06122, 0.6728, 0.05623, 0.7004, 0.07188, 0.704, 0.0786, 0.6701, 0.05569, 0.6751, 0.06118, 0.6988, 0.07781, 0.6189, 0.08208, 0.6297, 0.06629, 0.6068, 0.1059, 0.6447, 0.1194, 0.6765, 0.1194, 0.6662, 0.114, 0.6399, 0.114, 0.6915, 0.114, 0.6765, 0.1194, 0.6876, 0.1194, 0.6925, 0.1194, 0.6923, 0.114, 0.657, 0.114, 0.6488, 0.1194, 0.6333, 0.114, 0.6367, 0.1194, 0.6488, 0.1194, 0.6701, 0.114, 0.6876, 0.1194, 0.6514, 0.1194, 0.6315, 0.114, 0.6514, 0.1194, 0.6248, 0.1194, 0.6728, 0.1194, 0.6701, 0.114, 0.695, 0.114, 0.6965, 0.1194, 0.6367, 0.1194, 0.6333, 0.114, 0.6701, 0.114, 0.6728, 0.1194, 0.6399, 0.114, 0.625, 0.1194, 0.6447, 0.1194, 0.6115, 0.1149, 0.6068, 0.1059, 0.6177, 0.1413, 0.3615, 0.4447, 0.3046, 0.4447, 0.3233, 0.8681, 0.3454, 0.8681])
me_cylinder_008.materials.append(mat_material_001)
me_cylinder_008.use_remesh_fix_poles = True
me_cylinder_008.use_remesh_preserve_attributes = False
me_cylinder_008.use_mirror_vertex_groups = False
me_cylinder_008.update()
me_cylinder_009 = bpy.data.meshes.new('Cylinder.009')
me_cylinder_009.from_pydata([(0.1719, 1.023, -1.936), (0.8273, 0.5831, -1.936), (1.021, -0.07156, -1.936), (0.7333, -0.6977, -1.936), (0.1289, -1.015, -1.936), (0.2863, -0.963, 3.0), (-0.6265, -0.8089, -1.936), (-0.3062, -0.9767, 3.0), (-1.015, -0.1289, -1.936), (-0.755, 0.7112, -1.936), (0.3062, 0.9767, 3.0), (0.9071, 0.4741, 3.0), (0.9993, -0.104, 3.0), (0.7852, -0.6566, 3.0), (-0.8464, -0.5557, 3.0), (-1.018, 0.1098, 3.0), (0.2424, -1.077, 3.109), (0.1076, 1.092, 3.002), (0.7321, 0.8425, 3.002), (1.088, 0.1884, 3.002), (0.9216, -0.6565, 3.002), (0.1884, -1.088, 3.002), (-0.6564, -0.9216, 3.002), (-1.113, -0.0781, 3.002), (-0.8636, 0.5821, 3.001), (-0.3937, 0.955, 3.0), (0.3228, 1.064, 3.108), (0.9691, 0.5537, 3.109), (1.088, -0.1883, 3.108), (0.7999, -0.761, 3.109), (-0.4982, -0.9988, 3.108), (-1.103, -0.2537, 3.109), (-0.8824, 0.6835, 3.108), (-0.3186, 1.05, 3.109)], [], [(11, 2, 1), (13, 3, 2), (7, 6, 4), (14, 8, 6), (15, 9, 8), (25, 0, 9), (14, 23, 15), (7, 22, 14), (7, 21, 22), (5, 21, 7), (18, 27, 19), (22, 31, 23), (19, 28, 20), (17, 26, 18), (24, 32, 25), (10, 17, 18), (10, 18, 11), (25, 17, 10), (11, 18, 19), (11, 19, 12), (12, 19, 20), (12, 20, 13), (4, 3, 13, 5), (11, 12, 2), (12, 13, 2), (5, 7, 4), (7, 14, 6), (14, 15, 8), (15, 24, 9), (24, 25, 9), (25, 10, 0), (4, 6, 8, 9, 0, 1, 2, 3), (28, 27, 26, 33, 32, 31, 30, 16, 29), (20, 21, 5, 13), (14, 22, 23), (33, 26, 17, 25), (18, 26, 27), (32, 24, 23, 31), (22, 30, 31), (19, 27, 28), (20, 28, 29), (16, 21, 20, 29), (30, 22, 21, 16), (25, 32, 33), (15, 23, 24), (1, 0, 10, 11)])
_uv = me_cylinder_009.uv_layers.new(name='UVMap')
_uv.uv.foreach_set('vector', [0.3454, 0.8681, 0.2737, 0.4447, 0.3615, 0.4447, 0.2012, 0.8681, 0.1934, 0.4447, 0.2737, 0.4447, 0.2427, 0.8681, 0.208, 0.4447, 0.2999, 0.4447, 0.2082, 0.8681, 0.266, 0.4447, 0.208, 0.4447, 0.2975, 0.8681, 0.3559, 0.4447, 0.266, 0.4447, 0.232, 0.8681, 0.3046, 0.4447, 0.1971, 0.4447, 0.6189, 0.08208, 0.6068, 0.1059, 0.6115, 0.1149, 0.6459, 0.06233, 0.6297, 0.06629, 0.6189, 0.08208, 0.6459, 0.06233, 0.6701, 0.05569, 0.6297, 0.06629, 0.6751, 0.06118, 0.6701, 0.05569, 0.6459, 0.06233, 0.6915, 0.114, 0.6876, 0.1194, 0.6701, 0.114, 0.6333, 0.114, 0.6488, 0.1194, 0.657, 0.114, 0.6701, 0.114, 0.6514, 0.1194, 0.6315, 0.114, 0.6662, 0.114, 0.6765, 0.1194, 0.6915, 0.114, 0.6216, 0.114, 0.625, 0.1194, 0.6399, 0.114, 0.6756, 0.1569, 0.6662, 0.1645, 0.6962, 0.1504, 0.6756, 0.1569, 0.6962, 0.1504, 0.7047, 0.1326, 0.6415, 0.157, 0.6662, 0.1645, 0.6756, 0.1569, 0.7047, 0.1326, 0.6962, 0.1504, 0.7147, 0.119, 0.7047, 0.1326, 0.7147, 0.119, 0.711, 0.1044, 0.711, 0.1044, 0.7147, 0.119, 0.704, 0.0786, 0.711, 0.1044, 0.704, 0.0786, 0.6988, 0.07781, 0.2999, 0.4447, 0.372, 0.4447, 0.3695, 0.8681, 0.3221, 0.8681, 0.3454, 0.8681, 0.2688, 0.8681, 0.2737, 0.4447, 0.2688, 0.8681, 0.2012, 0.8681, 0.2737, 0.4447, 0.3221, 0.8681, 0.2427, 0.8681, 0.2999, 0.4447, 0.2427, 0.8681, 0.2082, 0.8681, 0.208, 0.4447, 0.2082, 0.8681, 0.2975, 0.8681, 0.266, 0.4447, 0.2975, 0.8681, 0.3707, 0.8681, 0.3559, 0.4447, 0.1855, 0.8681, 0.232, 0.8681, 0.1971, 0.4447, 0.232, 0.8681, 0.3233, 0.8681, 0.3046, 0.4447, 0.6588, 0.4166, 0.5918, 0.435, 0.5573, 0.4953, 0.5821, 0.568, 0.662, 0.595, 0.7224, 0.5598, 0.738, 0.5005, 0.714, 0.4434, 0.7147, 0.1003, 0.7077, 0.1365, 0.6765, 0.1614, 0.6448, 0.1623, 0.618, 0.1427, 0.6088, 0.0977, 0.6366, 0.06122, 0.6728, 0.05623, 0.7004, 0.07188, 0.704, 0.0786, 0.6701, 0.05569, 0.6751, 0.06118, 0.6988, 0.07781, 0.6189, 0.08208, 0.6297, 0.06629, 0.6068, 0.1059, 0.6447, 0.1194, 0.6765, 0.1194, 0.6662, 0.114, 0.6399, 0.114, 0.6915, 0.114, 0.6765, 0.1194, 0.6876, 0.1194, 0.6925, 0.1194, 0.6923, 0.114, 0.657, 0.114, 0.6488, 0.1194, 0.6333, 0.114, 0.6367, 0.1194, 0.6488, 0.1194, 0.6701, 0.114, 0.6876, 0.1194, 0.6514, 0.1194, 0.6315, 0.114, 0.6514, 0.1194, 0.6248, 0.1194, 0.6728, 0.1194, 0.6701, 0.114, 0.695, 0.114, 0.6965, 0.1194, 0.6367, 0.1194, 0.6333, 0.114, 0.6701, 0.114, 0.6728, 0.1194, 0.6399, 0.114, 0.625, 0.1194, 0.6447, 0.1194, 0.6115, 0.1149, 0.6068, 0.1059, 0.6177, 0.1413, 0.3615, 0.4447, 0.3046, 0.4447, 0.3233, 0.8681, 0.3454, 0.8681])
me_cylinder_009.materials.append(mat_material_001)
me_cylinder_009.use_remesh_fix_poles = True
me_cylinder_009.use_remesh_preserve_attributes = False
me_cylinder_009.use_mirror_vertex_groups = False
me_cylinder_009.update()
me_cylinder_010 = bpy.data.meshes.new('Cylinder.010')
me_cylinder_010.from_pydata([(0.1719, 1.023, -1.936), (0.8273, 0.5831, -1.936), (1.021, -0.07156, -1.936), (0.7333, -0.6977, -1.936), (0.1289, -1.015, -1.936), (0.2863, -0.963, 3.0), (-0.6265, -0.8089, -1.936), (-0.3062, -0.9767, 3.0), (-1.015, -0.1289, -1.936), (-0.755, 0.7112, -1.936), (0.3062, 0.9767, 3.0), (0.9071, 0.4741, 3.0), (0.9993, -0.104, 3.0), (0.7852, -0.6566, 3.0), (-0.8464, -0.5557, 3.0), (-1.018, 0.1098, 3.0), (0.2424, -1.077, 3.109), (0.1076, 1.092, 3.002), (0.7321, 0.8425, 3.002), (1.088, 0.1884, 3.002), (0.9216, -0.6565, 3.002), (0.1884, -1.088, 3.002), (-0.6564, -0.9216, 3.002), (-1.113, -0.0781, 3.002), (-0.8636, 0.5821, 3.001), (-0.3937, 0.955, 3.0), (0.3228, 1.064, 3.108), (0.9691, 0.5537, 3.109), (1.088, -0.1883, 3.108), (0.7999, -0.761, 3.109), (-0.4982, -0.9988, 3.108), (-1.103, -0.2537, 3.109), (-0.8824, 0.6835, 3.108), (-0.3186, 1.05, 3.109)], [], [(11, 2, 1), (13, 3, 2), (7, 6, 4), (14, 8, 6), (15, 9, 8), (25, 0, 9), (14, 23, 15), (7, 22, 14), (7, 21, 22), (5, 21, 7), (18, 27, 19), (22, 31, 23), (19, 28, 20), (17, 26, 18), (24, 32, 25), (10, 17, 18), (10, 18, 11), (25, 17, 10), (11, 18, 19), (11, 19, 12), (12, 19, 20), (12, 20, 13), (4, 3, 13, 5), (11, 12, 2), (12, 13, 2), (5, 7, 4), (7, 14, 6), (14, 15, 8), (15, 24, 9), (24, 25, 9), (25, 10, 0), (4, 6, 8, 9, 0, 1, 2, 3), (28, 27, 26, 33, 32, 31, 30, 16, 29), (20, 21, 5, 13), (14, 22, 23), (33, 26, 17, 25), (18, 26, 27), (32, 24, 23, 31), (22, 30, 31), (19, 27, 28), (20, 28, 29), (16, 21, 20, 29), (30, 22, 21, 16), (25, 32, 33), (15, 23, 24), (1, 0, 10, 11)])
_uv = me_cylinder_010.uv_layers.new(name='UVMap')
_uv.uv.foreach_set('vector', [0.3454, 0.8681, 0.2737, 0.4447, 0.3615, 0.4447, 0.2012, 0.8681, 0.1934, 0.4447, 0.2737, 0.4447, 0.2427, 0.8681, 0.208, 0.4447, 0.2999, 0.4447, 0.2082, 0.8681, 0.266, 0.4447, 0.208, 0.4447, 0.2975, 0.8681, 0.3559, 0.4447, 0.266, 0.4447, 0.232, 0.8681, 0.3046, 0.4447, 0.1971, 0.4447, 0.6189, 0.08208, 0.6068, 0.1059, 0.6115, 0.1149, 0.6459, 0.06233, 0.6297, 0.06629, 0.6189, 0.08208, 0.6459, 0.06233, 0.6701, 0.05569, 0.6297, 0.06629, 0.6751, 0.06118, 0.6701, 0.05569, 0.6459, 0.06233, 0.6915, 0.114, 0.6876, 0.1194, 0.6701, 0.114, 0.6333, 0.114, 0.6488, 0.1194, 0.657, 0.114, 0.6701, 0.114, 0.6514, 0.1194, 0.6315, 0.114, 0.6662, 0.114, 0.6765, 0.1194, 0.6915, 0.114, 0.6216, 0.114, 0.625, 0.1194, 0.6399, 0.114, 0.6756, 0.1569, 0.6662, 0.1645, 0.6962, 0.1504, 0.6756, 0.1569, 0.6962, 0.1504, 0.7047, 0.1326, 0.6415, 0.157, 0.6662, 0.1645, 0.6756, 0.1569, 0.7047, 0.1326, 0.6962, 0.1504, 0.7147, 0.119, 0.7047, 0.1326, 0.7147, 0.119, 0.711, 0.1044, 0.711, 0.1044, 0.7147, 0.119, 0.704, 0.0786, 0.711, 0.1044, 0.704, 0.0786, 0.6988, 0.07781, 0.2999, 0.4447, 0.372, 0.4447, 0.3695, 0.8681, 0.3221, 0.8681, 0.3454, 0.8681, 0.2688, 0.8681, 0.2737, 0.4447, 0.2688, 0.8681, 0.2012, 0.8681, 0.2737, 0.4447, 0.3221, 0.8681, 0.2427, 0.8681, 0.2999, 0.4447, 0.2427, 0.8681, 0.2082, 0.8681, 0.208, 0.4447, 0.2082, 0.8681, 0.2975, 0.8681, 0.266, 0.4447, 0.2975, 0.8681, 0.3707, 0.8681, 0.3559, 0.4447, 0.1855, 0.8681, 0.232, 0.8681, 0.1971, 0.4447, 0.232, 0.8681, 0.3233, 0.8681, 0.3046, 0.4447, 0.6588, 0.4166, 0.5918, 0.435, 0.5573, 0.4953, 0.5821, 0.568, 0.662, 0.595, 0.7224, 0.5598, 0.738, 0.5005, 0.714, 0.4434, 0.7147, 0.1003, 0.7077, 0.1365, 0.6765, 0.1614, 0.6448, 0.1623, 0.618, 0.1427, 0.6088, 0.0977, 0.6366, 0.06122, 0.6728, 0.05623, 0.7004, 0.07188, 0.704, 0.0786, 0.6701, 0.05569, 0.6751, 0.06118, 0.6988, 0.07781, 0.6189, 0.08208, 0.6297, 0.06629, 0.6068, 0.1059, 0.6447, 0.1194, 0.6765, 0.1194, 0.6662, 0.114, 0.6399, 0.114, 0.6915, 0.114, 0.6765, 0.1194, 0.6876, 0.1194, 0.6925, 0.1194, 0.6923, 0.114, 0.657, 0.114, 0.6488, 0.1194, 0.6333, 0.114, 0.6367, 0.1194, 0.6488, 0.1194, 0.6701, 0.114, 0.6876, 0.1194, 0.6514, 0.1194, 0.6315, 0.114, 0.6514, 0.1194, 0.6248, 0.1194, 0.6728, 0.1194, 0.6701, 0.114, 0.695, 0.114, 0.6965, 0.1194, 0.6367, 0.1194, 0.6333, 0.114, 0.6701, 0.114, 0.6728, 0.1194, 0.6399, 0.114, 0.625, 0.1194, 0.6447, 0.1194, 0.6115, 0.1149, 0.6068, 0.1059, 0.6177, 0.1413, 0.3615, 0.4447, 0.3046, 0.4447, 0.3233, 0.8681, 0.3454, 0.8681])
me_cylinder_010.materials.append(mat_material_001)
me_cylinder_010.use_remesh_fix_poles = True
me_cylinder_010.use_remesh_preserve_attributes = False
me_cylinder_010.use_mirror_vertex_groups = False
me_cylinder_010.update()
me_cylinder_011 = bpy.data.meshes.new('Cylinder.011')
me_cylinder_011.from_pydata([(0.1719, 1.023, -1.936), (0.8273, 0.5831, -1.936), (1.021, -0.07156, -1.936), (0.7333, -0.6977, -1.936), (0.1289, -1.015, -1.936), (0.2863, -0.963, 3.0), (-0.6265, -0.8089, -1.936), (-0.3062, -0.9767, 3.0), (-1.015, -0.1289, -1.936), (-0.755, 0.7112, -1.936), (0.3062, 0.9767, 3.0), (0.9071, 0.4741, 3.0), (0.9993, -0.104, 3.0), (0.7852, -0.6566, 3.0), (-0.8464, -0.5557, 3.0), (-1.018, 0.1098, 3.0), (0.2424, -1.077, 3.109), (0.1076, 1.092, 3.002), (0.7321, 0.8425, 3.002), (1.088, 0.1884, 3.002), (0.9216, -0.6565, 3.002), (0.1884, -1.088, 3.002), (-0.6564, -0.9216, 3.002), (-1.113, -0.0781, 3.002), (-0.8636, 0.5821, 3.001), (-0.3937, 0.955, 3.0), (0.3228, 1.064, 3.108), (0.9691, 0.5537, 3.109), (1.088, -0.1883, 3.108), (0.7999, -0.761, 3.109), (-0.4982, -0.9988, 3.108), (-1.103, -0.2537, 3.109), (-0.8824, 0.6835, 3.108), (-0.3186, 1.05, 3.109)], [], [(11, 2, 1), (13, 3, 2), (7, 6, 4), (14, 8, 6), (15, 9, 8), (25, 0, 9), (14, 23, 15), (7, 22, 14), (7, 21, 22), (5, 21, 7), (18, 27, 19), (22, 31, 23), (19, 28, 20), (17, 26, 18), (24, 32, 25), (10, 17, 18), (10, 18, 11), (25, 17, 10), (11, 18, 19), (11, 19, 12), (12, 19, 20), (12, 20, 13), (4, 3, 13, 5), (11, 12, 2), (12, 13, 2), (5, 7, 4), (7, 14, 6), (14, 15, 8), (15, 24, 9), (24, 25, 9), (25, 10, 0), (4, 6, 8, 9, 0, 1, 2, 3), (28, 27, 26, 33, 32, 31, 30, 16, 29), (20, 21, 5, 13), (14, 22, 23), (33, 26, 17, 25), (18, 26, 27), (32, 24, 23, 31), (22, 30, 31), (19, 27, 28), (20, 28, 29), (16, 21, 20, 29), (30, 22, 21, 16), (25, 32, 33), (15, 23, 24), (1, 0, 10, 11)])
_uv = me_cylinder_011.uv_layers.new(name='UVMap')
_uv.uv.foreach_set('vector', [0.3454, 0.8681, 0.2737, 0.4447, 0.3615, 0.4447, 0.2012, 0.8681, 0.1934, 0.4447, 0.2737, 0.4447, 0.2427, 0.8681, 0.208, 0.4447, 0.2999, 0.4447, 0.2082, 0.8681, 0.266, 0.4447, 0.208, 0.4447, 0.2975, 0.8681, 0.3559, 0.4447, 0.266, 0.4447, 0.232, 0.8681, 0.3046, 0.4447, 0.1971, 0.4447, 0.6189, 0.08208, 0.6068, 0.1059, 0.6115, 0.1149, 0.6459, 0.06233, 0.6297, 0.06629, 0.6189, 0.08208, 0.6459, 0.06233, 0.6701, 0.05569, 0.6297, 0.06629, 0.6751, 0.06118, 0.6701, 0.05569, 0.6459, 0.06233, 0.6915, 0.114, 0.6876, 0.1194, 0.6701, 0.114, 0.6333, 0.114, 0.6488, 0.1194, 0.657, 0.114, 0.6701, 0.114, 0.6514, 0.1194, 0.6315, 0.114, 0.6662, 0.114, 0.6765, 0.1194, 0.6915, 0.114, 0.6216, 0.114, 0.625, 0.1194, 0.6399, 0.114, 0.6756, 0.1569, 0.6662, 0.1645, 0.6962, 0.1504, 0.6756, 0.1569, 0.6962, 0.1504, 0.7047, 0.1326, 0.6415, 0.157, 0.6662, 0.1645, 0.6756, 0.1569, 0.7047, 0.1326, 0.6962, 0.1504, 0.7147, 0.119, 0.7047, 0.1326, 0.7147, 0.119, 0.711, 0.1044, 0.711, 0.1044, 0.7147, 0.119, 0.704, 0.0786, 0.711, 0.1044, 0.704, 0.0786, 0.6988, 0.07781, 0.2999, 0.4447, 0.372, 0.4447, 0.3695, 0.8681, 0.3221, 0.8681, 0.3454, 0.8681, 0.2688, 0.8681, 0.2737, 0.4447, 0.2688, 0.8681, 0.2012, 0.8681, 0.2737, 0.4447, 0.3221, 0.8681, 0.2427, 0.8681, 0.2999, 0.4447, 0.2427, 0.8681, 0.2082, 0.8681, 0.208, 0.4447, 0.2082, 0.8681, 0.2975, 0.8681, 0.266, 0.4447, 0.2975, 0.8681, 0.3707, 0.8681, 0.3559, 0.4447, 0.1855, 0.8681, 0.232, 0.8681, 0.1971, 0.4447, 0.232, 0.8681, 0.3233, 0.8681, 0.3046, 0.4447, 0.6588, 0.4166, 0.5918, 0.435, 0.5573, 0.4953, 0.5821, 0.568, 0.662, 0.595, 0.7224, 0.5598, 0.738, 0.5005, 0.714, 0.4434, 0.7147, 0.1003, 0.7077, 0.1365, 0.6765, 0.1614, 0.6448, 0.1623, 0.618, 0.1427, 0.6088, 0.0977, 0.6366, 0.06122, 0.6728, 0.05623, 0.7004, 0.07188, 0.704, 0.0786, 0.6701, 0.05569, 0.6751, 0.06118, 0.6988, 0.07781, 0.6189, 0.08208, 0.6297, 0.06629, 0.6068, 0.1059, 0.6447, 0.1194, 0.6765, 0.1194, 0.6662, 0.114, 0.6399, 0.114, 0.6915, 0.114, 0.6765, 0.1194, 0.6876, 0.1194, 0.6925, 0.1194, 0.6923, 0.114, 0.657, 0.114, 0.6488, 0.1194, 0.6333, 0.114, 0.6367, 0.1194, 0.6488, 0.1194, 0.6701, 0.114, 0.6876, 0.1194, 0.6514, 0.1194, 0.6315, 0.114, 0.6514, 0.1194, 0.6248, 0.1194, 0.6728, 0.1194, 0.6701, 0.114, 0.695, 0.114, 0.6965, 0.1194, 0.6367, 0.1194, 0.6333, 0.114, 0.6701, 0.114, 0.6728, 0.1194, 0.6399, 0.114, 0.625, 0.1194, 0.6447, 0.1194, 0.6115, 0.1149, 0.6068, 0.1059, 0.6177, 0.1413, 0.3615, 0.4447, 0.3046, 0.4447, 0.3233, 0.8681, 0.3454, 0.8681])
me_cylinder_011.materials.append(mat_material_001)
me_cylinder_011.use_remesh_fix_poles = True
me_cylinder_011.use_remesh_preserve_attributes = False
me_cylinder_011.use_mirror_vertex_groups = False
me_cylinder_011.update()
me_cylinder_012 = bpy.data.meshes.new('Cylinder.012')
me_cylinder_012.from_pydata([(0.1719, 1.023, -1.936), (0.8273, 0.5831, -1.936), (1.021, -0.07156, -1.936), (0.7333, -0.6977, -1.936), (0.1289, -1.015, -1.936), (0.2863, -0.963, 3.0), (-0.6265, -0.8089, -1.936), (-0.3062, -0.9767, 3.0), (-1.015, -0.1289, -1.936), (-0.755, 0.7112, -1.936), (0.3062, 0.9767, 3.0), (0.9071, 0.4741, 3.0), (0.9993, -0.104, 3.0), (0.7852, -0.6566, 3.0), (-0.8464, -0.5557, 3.0), (-1.018, 0.1098, 3.0), (0.2424, -1.077, 3.109), (0.1076, 1.092, 3.002), (0.7321, 0.8425, 3.002), (1.088, 0.1884, 3.002), (0.9216, -0.6565, 3.002), (0.1884, -1.088, 3.002), (-0.6564, -0.9216, 3.002), (-1.113, -0.0781, 3.002), (-0.8636, 0.5821, 3.001), (-0.3937, 0.955, 3.0), (0.3228, 1.064, 3.108), (0.9691, 0.5537, 3.109), (1.088, -0.1883, 3.108), (0.7999, -0.761, 3.109), (-0.4982, -0.9988, 3.108), (-1.103, -0.2537, 3.109), (-0.8824, 0.6835, 3.108), (-0.3186, 1.05, 3.109)], [], [(11, 2, 1), (13, 3, 2), (7, 6, 4), (14, 8, 6), (15, 9, 8), (25, 0, 9), (14, 23, 15), (7, 22, 14), (7, 21, 22), (5, 21, 7), (18, 27, 19), (22, 31, 23), (19, 28, 20), (17, 26, 18), (24, 32, 25), (10, 17, 18), (10, 18, 11), (25, 17, 10), (11, 18, 19), (11, 19, 12), (12, 19, 20), (12, 20, 13), (4, 3, 13, 5), (11, 12, 2), (12, 13, 2), (5, 7, 4), (7, 14, 6), (14, 15, 8), (15, 24, 9), (24, 25, 9), (25, 10, 0), (4, 6, 8, 9, 0, 1, 2, 3), (28, 27, 26, 33, 32, 31, 30, 16, 29), (20, 21, 5, 13), (14, 22, 23), (33, 26, 17, 25), (18, 26, 27), (32, 24, 23, 31), (22, 30, 31), (19, 27, 28), (20, 28, 29), (16, 21, 20, 29), (30, 22, 21, 16), (25, 32, 33), (15, 23, 24), (1, 0, 10, 11)])
_uv = me_cylinder_012.uv_layers.new(name='UVMap')
_uv.uv.foreach_set('vector', [0.3454, 0.8681, 0.2737, 0.4447, 0.3615, 0.4447, 0.2012, 0.8681, 0.1934, 0.4447, 0.2737, 0.4447, 0.2427, 0.8681, 0.208, 0.4447, 0.2999, 0.4447, 0.2082, 0.8681, 0.266, 0.4447, 0.208, 0.4447, 0.2975, 0.8681, 0.3559, 0.4447, 0.266, 0.4447, 0.232, 0.8681, 0.3046, 0.4447, 0.1971, 0.4447, 0.6189, 0.08208, 0.6068, 0.1059, 0.6115, 0.1149, 0.6459, 0.06233, 0.6297, 0.06629, 0.6189, 0.08208, 0.6459, 0.06233, 0.6701, 0.05569, 0.6297, 0.06629, 0.6751, 0.06118, 0.6701, 0.05569, 0.6459, 0.06233, 0.6915, 0.114, 0.6876, 0.1194, 0.6701, 0.114, 0.6333, 0.114, 0.6488, 0.1194, 0.657, 0.114, 0.6701, 0.114, 0.6514, 0.1194, 0.6315, 0.114, 0.6662, 0.114, 0.6765, 0.1194, 0.6915, 0.114, 0.6216, 0.114, 0.625, 0.1194, 0.6399, 0.114, 0.6756, 0.1569, 0.6662, 0.1645, 0.6962, 0.1504, 0.6756, 0.1569, 0.6962, 0.1504, 0.7047, 0.1326, 0.6415, 0.157, 0.6662, 0.1645, 0.6756, 0.1569, 0.7047, 0.1326, 0.6962, 0.1504, 0.7147, 0.119, 0.7047, 0.1326, 0.7147, 0.119, 0.711, 0.1044, 0.711, 0.1044, 0.7147, 0.119, 0.704, 0.0786, 0.711, 0.1044, 0.704, 0.0786, 0.6988, 0.07781, 0.2999, 0.4447, 0.372, 0.4447, 0.3695, 0.8681, 0.3221, 0.8681, 0.3454, 0.8681, 0.2688, 0.8681, 0.2737, 0.4447, 0.2688, 0.8681, 0.2012, 0.8681, 0.2737, 0.4447, 0.3221, 0.8681, 0.2427, 0.8681, 0.2999, 0.4447, 0.2427, 0.8681, 0.2082, 0.8681, 0.208, 0.4447, 0.2082, 0.8681, 0.2975, 0.8681, 0.266, 0.4447, 0.2975, 0.8681, 0.3707, 0.8681, 0.3559, 0.4447, 0.1855, 0.8681, 0.232, 0.8681, 0.1971, 0.4447, 0.232, 0.8681, 0.3233, 0.8681, 0.3046, 0.4447, 0.6588, 0.4166, 0.5918, 0.435, 0.5573, 0.4953, 0.5821, 0.568, 0.662, 0.595, 0.7224, 0.5598, 0.738, 0.5005, 0.714, 0.4434, 0.7147, 0.1003, 0.7077, 0.1365, 0.6765, 0.1614, 0.6448, 0.1623, 0.618, 0.1427, 0.6088, 0.0977, 0.6366, 0.06122, 0.6728, 0.05623, 0.7004, 0.07188, 0.704, 0.0786, 0.6701, 0.05569, 0.6751, 0.06118, 0.6988, 0.07781, 0.6189, 0.08208, 0.6297, 0.06629, 0.6068, 0.1059, 0.6447, 0.1194, 0.6765, 0.1194, 0.6662, 0.114, 0.6399, 0.114, 0.6915, 0.114, 0.6765, 0.1194, 0.6876, 0.1194, 0.6925, 0.1194, 0.6923, 0.114, 0.657, 0.114, 0.6488, 0.1194, 0.6333, 0.114, 0.6367, 0.1194, 0.6488, 0.1194, 0.6701, 0.114, 0.6876, 0.1194, 0.6514, 0.1194, 0.6315, 0.114, 0.6514, 0.1194, 0.6248, 0.1194, 0.6728, 0.1194, 0.6701, 0.114, 0.695, 0.114, 0.6965, 0.1194, 0.6367, 0.1194, 0.6333, 0.114, 0.6701, 0.114, 0.6728, 0.1194, 0.6399, 0.114, 0.625, 0.1194, 0.6447, 0.1194, 0.6115, 0.1149, 0.6068, 0.1059, 0.6177, 0.1413, 0.3615, 0.4447, 0.3046, 0.4447, 0.3233, 0.8681, 0.3454, 0.8681])
me_cylinder_012.materials.append(mat_material_001)
me_cylinder_012.use_remesh_fix_poles = True
me_cylinder_012.use_remesh_preserve_attributes = False
me_cylinder_012.use_mirror_vertex_groups = False
me_cylinder_012.update()
me_cylinder_013 = bpy.data.meshes.new('Cylinder.013')
me_cylinder_013.from_pydata([(0.1719, 1.023, -1.936), (0.8273, 0.5831, -1.936), (1.021, -0.07156, -1.936), (0.7333, -0.6977, -1.936), (0.1289, -1.015, -1.936), (0.2863, -0.963, 3.0), (-0.6265, -0.8089, -1.936), (-0.3062, -0.9767, 3.0), (-1.015, -0.1289, -1.936), (-0.755, 0.7112, -1.936), (0.3062, 0.9767, 3.0), (0.9071, 0.4741, 3.0), (0.9993, -0.104, 3.0), (0.7852, -0.6566, 3.0), (-0.8464, -0.5557, 3.0), (-1.018, 0.1098, 3.0), (0.2424, -1.077, 3.109), (0.1076, 1.092, 3.002), (0.7321, 0.8425, 3.002), (1.088, 0.1884, 3.002), (0.9216, -0.6565, 3.002), (0.1884, -1.088, 3.002), (-0.6564, -0.9216, 3.002), (-1.113, -0.0781, 3.002), (-0.8636, 0.5821, 3.001), (-0.3937, 0.955, 3.0), (0.3228, 1.064, 3.108), (0.9691, 0.5537, 3.109), (1.088, -0.1883, 3.108), (0.7999, -0.761, 3.109), (-0.4982, -0.9988, 3.108), (-1.103, -0.2537, 3.109), (-0.8824, 0.6835, 3.108), (-0.3186, 1.05, 3.109)], [], [(11, 2, 1), (13, 3, 2), (7, 6, 4), (14, 8, 6), (15, 9, 8), (25, 0, 9), (14, 23, 15), (7, 22, 14), (7, 21, 22), (5, 21, 7), (18, 27, 19), (22, 31, 23), (19, 28, 20), (17, 26, 18), (24, 32, 25), (10, 17, 18), (10, 18, 11), (25, 17, 10), (11, 18, 19), (11, 19, 12), (12, 19, 20), (12, 20, 13), (4, 3, 13, 5), (11, 12, 2), (12, 13, 2), (5, 7, 4), (7, 14, 6), (14, 15, 8), (15, 24, 9), (24, 25, 9), (25, 10, 0), (4, 6, 8, 9, 0, 1, 2, 3), (28, 27, 26, 33, 32, 31, 30, 16, 29), (20, 21, 5, 13), (14, 22, 23), (33, 26, 17, 25), (18, 26, 27), (32, 24, 23, 31), (22, 30, 31), (19, 27, 28), (20, 28, 29), (16, 21, 20, 29), (30, 22, 21, 16), (25, 32, 33), (15, 23, 24), (1, 0, 10, 11)])
_uv = me_cylinder_013.uv_layers.new(name='UVMap')
_uv.uv.foreach_set('vector', [0.3454, 0.8681, 0.2737, 0.4447, 0.3615, 0.4447, 0.2012, 0.8681, 0.1934, 0.4447, 0.2737, 0.4447, 0.2427, 0.8681, 0.208, 0.4447, 0.2999, 0.4447, 0.2082, 0.8681, 0.266, 0.4447, 0.208, 0.4447, 0.2975, 0.8681, 0.3559, 0.4447, 0.266, 0.4447, 0.232, 0.8681, 0.3046, 0.4447, 0.1971, 0.4447, 0.6189, 0.08208, 0.6068, 0.1059, 0.6115, 0.1149, 0.6459, 0.06233, 0.6297, 0.06629, 0.6189, 0.08208, 0.6459, 0.06233, 0.6701, 0.05569, 0.6297, 0.06629, 0.6751, 0.06118, 0.6701, 0.05569, 0.6459, 0.06233, 0.6915, 0.114, 0.6876, 0.1194, 0.6701, 0.114, 0.6333, 0.114, 0.6488, 0.1194, 0.657, 0.114, 0.6701, 0.114, 0.6514, 0.1194, 0.6315, 0.114, 0.6662, 0.114, 0.6765, 0.1194, 0.6915, 0.114, 0.6216, 0.114, 0.625, 0.1194, 0.6399, 0.114, 0.6756, 0.1569, 0.6662, 0.1645, 0.6962, 0.1504, 0.6756, 0.1569, 0.6962, 0.1504, 0.7047, 0.1326, 0.6415, 0.157, 0.6662, 0.1645, 0.6756, 0.1569, 0.7047, 0.1326, 0.6962, 0.1504, 0.7147, 0.119, 0.7047, 0.1326, 0.7147, 0.119, 0.711, 0.1044, 0.711, 0.1044, 0.7147, 0.119, 0.704, 0.0786, 0.711, 0.1044, 0.704, 0.0786, 0.6988, 0.07781, 0.2999, 0.4447, 0.372, 0.4447, 0.3695, 0.8681, 0.3221, 0.8681, 0.3454, 0.8681, 0.2688, 0.8681, 0.2737, 0.4447, 0.2688, 0.8681, 0.2012, 0.8681, 0.2737, 0.4447, 0.3221, 0.8681, 0.2427, 0.8681, 0.2999, 0.4447, 0.2427, 0.8681, 0.2082, 0.8681, 0.208, 0.4447, 0.2082, 0.8681, 0.2975, 0.8681, 0.266, 0.4447, 0.2975, 0.8681, 0.3707, 0.8681, 0.3559, 0.4447, 0.1855, 0.8681, 0.232, 0.8681, 0.1971, 0.4447, 0.232, 0.8681, 0.3233, 0.8681, 0.3046, 0.4447, 0.6588, 0.4166, 0.5918, 0.435, 0.5573, 0.4953, 0.5821, 0.568, 0.662, 0.595, 0.7224, 0.5598, 0.738, 0.5005, 0.714, 0.4434, 0.7147, 0.1003, 0.7077, 0.1365, 0.6765, 0.1614, 0.6448, 0.1623, 0.618, 0.1427, 0.6088, 0.0977, 0.6366, 0.06122, 0.6728, 0.05623, 0.7004, 0.07188, 0.704, 0.0786, 0.6701, 0.05569, 0.6751, 0.06118, 0.6988, 0.07781, 0.6189, 0.08208, 0.6297, 0.06629, 0.6068, 0.1059, 0.6447, 0.1194, 0.6765, 0.1194, 0.6662, 0.114, 0.6399, 0.114, 0.6915, 0.114, 0.6765, 0.1194, 0.6876, 0.1194, 0.6925, 0.1194, 0.6923, 0.114, 0.657, 0.114, 0.6488, 0.1194, 0.6333, 0.114, 0.6367, 0.1194, 0.6488, 0.1194, 0.6701, 0.114, 0.6876, 0.1194, 0.6514, 0.1194, 0.6315, 0.114, 0.6514, 0.1194, 0.6248, 0.1194, 0.6728, 0.1194, 0.6701, 0.114, 0.695, 0.114, 0.6965, 0.1194, 0.6367, 0.1194, 0.6333, 0.114, 0.6701, 0.114, 0.6728, 0.1194, 0.6399, 0.114, 0.625, 0.1194, 0.6447, 0.1194, 0.6115, 0.1149, 0.6068, 0.1059, 0.6177, 0.1413, 0.3615, 0.4447, 0.3046, 0.4447, 0.3233, 0.8681, 0.3454, 0.8681])
me_cylinder_013.materials.append(mat_material_001)
me_cylinder_013.use_remesh_fix_poles = True
me_cylinder_013.use_remesh_preserve_attributes = False
me_cylinder_013.use_mirror_vertex_groups = False
me_cylinder_013.update()
me_cylinder_014 = bpy.data.meshes.new('Cylinder.014')
me_cylinder_014.from_pydata([(0.1719, 1.023, -1.936), (0.8273, 0.5831, -1.936), (1.021, -0.07156, -1.936), (0.7333, -0.6977, -1.936), (0.1289, -1.015, -1.936), (0.2863, -0.963, 3.0), (-0.6265, -0.8089, -1.936), (-0.3062, -0.9767, 3.0), (-1.015, -0.1289, -1.936), (-0.755, 0.7112, -1.936), (0.3062, 0.9767, 3.0), (0.9071, 0.4741, 3.0), (0.9993, -0.104, 3.0), (0.7852, -0.6566, 3.0), (-0.8464, -0.5557, 3.0), (-1.018, 0.1098, 3.0), (0.2424, -1.077, 3.109), (0.1076, 1.092, 3.002), (0.7321, 0.8425, 3.002), (1.088, 0.1884, 3.002), (0.9216, -0.6565, 3.002), (0.1884, -1.088, 3.002), (-0.6564, -0.9216, 3.002), (-1.113, -0.0781, 3.002), (-0.8636, 0.5821, 3.001), (-0.3937, 0.955, 3.0), (0.3228, 1.064, 3.108), (0.9691, 0.5537, 3.109), (1.088, -0.1883, 3.108), (0.7999, -0.761, 3.109), (-0.4982, -0.9988, 3.108), (-1.103, -0.2537, 3.109), (-0.8824, 0.6835, 3.108), (-0.3186, 1.05, 3.109)], [], [(11, 2, 1), (13, 3, 2), (7, 6, 4), (14, 8, 6), (15, 9, 8), (25, 0, 9), (14, 23, 15), (7, 22, 14), (7, 21, 22), (5, 21, 7), (18, 27, 19), (22, 31, 23), (19, 28, 20), (17, 26, 18), (24, 32, 25), (10, 17, 18), (10, 18, 11), (25, 17, 10), (11, 18, 19), (11, 19, 12), (12, 19, 20), (12, 20, 13), (4, 3, 13, 5), (11, 12, 2), (12, 13, 2), (5, 7, 4), (7, 14, 6), (14, 15, 8), (15, 24, 9), (24, 25, 9), (25, 10, 0), (4, 6, 8, 9, 0, 1, 2, 3), (28, 27, 26, 33, 32, 31, 30, 16, 29), (20, 21, 5, 13), (14, 22, 23), (33, 26, 17, 25), (18, 26, 27), (32, 24, 23, 31), (22, 30, 31), (19, 27, 28), (20, 28, 29), (16, 21, 20, 29), (30, 22, 21, 16), (25, 32, 33), (15, 23, 24), (1, 0, 10, 11)])
_uv = me_cylinder_014.uv_layers.new(name='UVMap')
_uv.uv.foreach_set('vector', [0.3454, 0.8681, 0.2737, 0.4447, 0.3615, 0.4447, 0.2012, 0.8681, 0.1934, 0.4447, 0.2737, 0.4447, 0.2427, 0.8681, 0.208, 0.4447, 0.2999, 0.4447, 0.2082, 0.8681, 0.266, 0.4447, 0.208, 0.4447, 0.2975, 0.8681, 0.3559, 0.4447, 0.266, 0.4447, 0.232, 0.8681, 0.3046, 0.4447, 0.1971, 0.4447, 0.6189, 0.08208, 0.6068, 0.1059, 0.6115, 0.1149, 0.6459, 0.06233, 0.6297, 0.06629, 0.6189, 0.08208, 0.6459, 0.06233, 0.6701, 0.05569, 0.6297, 0.06629, 0.6751, 0.06118, 0.6701, 0.05569, 0.6459, 0.06233, 0.6915, 0.114, 0.6876, 0.1194, 0.6701, 0.114, 0.6333, 0.114, 0.6488, 0.1194, 0.657, 0.114, 0.6701, 0.114, 0.6514, 0.1194, 0.6315, 0.114, 0.6662, 0.114, 0.6765, 0.1194, 0.6915, 0.114, 0.6216, 0.114, 0.625, 0.1194, 0.6399, 0.114, 0.6756, 0.1569, 0.6662, 0.1645, 0.6962, 0.1504, 0.6756, 0.1569, 0.6962, 0.1504, 0.7047, 0.1326, 0.6415, 0.157, 0.6662, 0.1645, 0.6756, 0.1569, 0.7047, 0.1326, 0.6962, 0.1504, 0.7147, 0.119, 0.7047, 0.1326, 0.7147, 0.119, 0.711, 0.1044, 0.711, 0.1044, 0.7147, 0.119, 0.704, 0.0786, 0.711, 0.1044, 0.704, 0.0786, 0.6988, 0.07781, 0.2999, 0.4447, 0.372, 0.4447, 0.3695, 0.8681, 0.3221, 0.8681, 0.3454, 0.8681, 0.2688, 0.8681, 0.2737, 0.4447, 0.2688, 0.8681, 0.2012, 0.8681, 0.2737, 0.4447, 0.3221, 0.8681, 0.2427, 0.8681, 0.2999, 0.4447, 0.2427, 0.8681, 0.2082, 0.8681, 0.208, 0.4447, 0.2082, 0.8681, 0.2975, 0.8681, 0.266, 0.4447, 0.2975, 0.8681, 0.3707, 0.8681, 0.3559, 0.4447, 0.1855, 0.8681, 0.232, 0.8681, 0.1971, 0.4447, 0.232, 0.8681, 0.3233, 0.8681, 0.3046, 0.4447, 0.6588, 0.4166, 0.5918, 0.435, 0.5573, 0.4953, 0.5821, 0.568, 0.662, 0.595, 0.7224, 0.5598, 0.738, 0.5005, 0.714, 0.4434, 0.7147, 0.1003, 0.7077, 0.1365, 0.6765, 0.1614, 0.6448, 0.1623, 0.618, 0.1427, 0.6088, 0.0977, 0.6366, 0.06122, 0.6728, 0.05623, 0.7004, 0.07188, 0.704, 0.0786, 0.6701, 0.05569, 0.6751, 0.06118, 0.6988, 0.07781, 0.6189, 0.08208, 0.6297, 0.06629, 0.6068, 0.1059, 0.6447, 0.1194, 0.6765, 0.1194, 0.6662, 0.114, 0.6399, 0.114, 0.6915, 0.114, 0.6765, 0.1194, 0.6876, 0.1194, 0.6925, 0.1194, 0.6923, 0.114, 0.657, 0.114, 0.6488, 0.1194, 0.6333, 0.114, 0.6367, 0.1194, 0.6488, 0.1194, 0.6701, 0.114, 0.6876, 0.1194, 0.6514, 0.1194, 0.6315, 0.114, 0.6514, 0.1194, 0.6248, 0.1194, 0.6728, 0.1194, 0.6701, 0.114, 0.695, 0.114, 0.6965, 0.1194, 0.6367, 0.1194, 0.6333, 0.114, 0.6701, 0.114, 0.6728, 0.1194, 0.6399, 0.114, 0.625, 0.1194, 0.6447, 0.1194, 0.6115, 0.1149, 0.6068, 0.1059, 0.6177, 0.1413, 0.3615, 0.4447, 0.3046, 0.4447, 0.3233, 0.8681, 0.3454, 0.8681])
me_cylinder_014.materials.append(mat_material_001)
me_cylinder_014.use_remesh_fix_poles = True
me_cylinder_014.use_remesh_preserve_attributes = False
me_cylinder_014.use_mirror_vertex_groups = False
me_cylinder_014.update()

# ---- objects
ob_cube_003 = bpy.data.objects.new('Cube.003', me_cube_003)
ob_cube_004 = bpy.data.objects.new('Cube.004', me_cube_006)
ob_cylinder_004 = bpy.data.objects.new('Cylinder.004', me_cylinder_008)
ob_cylinder_005 = bpy.data.objects.new('Cylinder.005', me_cylinder_009)
ob_cylinder_006 = bpy.data.objects.new('Cylinder.006', me_cylinder_010)
ob_cylinder_007 = bpy.data.objects.new('Cylinder.007', me_cylinder_011)
ob_cylinder_008 = bpy.data.objects.new('Cylinder.008', me_cylinder_012)
ob_cylinder_009 = bpy.data.objects.new('Cylinder.009', me_cylinder_013)
ob_cylinder_010 = bpy.data.objects.new('Cylinder.010', me_cylinder_014)

# ---- transforms, parenting, visibility, modifiers, constraints
ob_cube_003.location = (-0.09697, 0.0, 0.4236)
ob_cube_003.scale = (1.762, 1.762, 1.762)
ob_cube_003.lock_rotations_4d = False
ob_cube_003.empty_display_type = 'ARROWS'
ob_cube_003.lineart.crease_threshold = 0.0
ob_cube_004.location = (-0.1376, 0.0, 0.4236)
ob_cube_004.scale = (1.762, 1.762, 1.762)
ob_cube_004.lock_rotations_4d = False
ob_cube_004.empty_display_type = 'ARROWS'
ob_cube_004.lineart.crease_threshold = 0.0
ob_cylinder_004.location = (-0.2034, 0.0, 0.2065)
ob_cylinder_004.rotation_euler = (1.571, 0.6758, 1.571)
ob_cylinder_004.scale = (0.06215, 0.06215, 0.06215)
ob_cylinder_004.lineart.crease_threshold = 0.0
ob_cylinder_005.location = (-0.2034, 0.0, 0.03519)
ob_cylinder_005.rotation_euler = (1.571, 1.286, 1.571)
ob_cylinder_005.scale = (0.06215, 0.06215, 0.06215)
ob_cylinder_005.lineart.crease_threshold = 0.0
ob_cylinder_006.location = (-0.2034, 0.0, -0.1463)
ob_cylinder_006.rotation_euler = (-1.571, 1.225, -1.571)
ob_cylinder_006.scale = (0.06215, 0.06215, 0.06215)
ob_cylinder_006.lineart.crease_threshold = 0.0
ob_cylinder_007.location = (-0.2034, 0.0, -0.3243)
ob_cylinder_007.rotation_euler = (1.571, 0.6758, 1.571)
ob_cylinder_007.scale = (0.06215, 0.06215, 0.06215)
ob_cylinder_007.lineart.crease_threshold = 0.0
ob_cylinder_008.location = (-0.2034, 0.0, -0.4956)
ob_cylinder_008.rotation_euler = (1.571, 1.286, 1.571)
ob_cylinder_008.scale = (0.06215, 0.06215, 0.06215)
ob_cylinder_008.lineart.crease_threshold = 0.0
ob_cylinder_009.location = (-0.2034, 0.0, -0.6771)
ob_cylinder_009.rotation_euler = (-1.571, 1.225, -1.571)
ob_cylinder_009.scale = (0.06215, 0.06215, 0.06215)
ob_cylinder_009.lineart.crease_threshold = 0.0
ob_cylinder_010.location = (-0.2034, 0.0, -0.8642)
ob_cylinder_010.rotation_euler = (-1.571, 1.225, -1.571)
ob_cylinder_010.scale = (0.06215, 0.06215, 0.06215)
ob_cylinder_010.lineart.crease_threshold = 0.0

# ---- collection membership
col_collection.objects.link(ob_cube_003)
col_collection.objects.link(ob_cube_004)
col_collection.objects.link(ob_cylinder_004)
col_collection.objects.link(ob_cylinder_005)
col_collection.objects.link(ob_cylinder_006)
col_collection.objects.link(ob_cylinder_007)
col_collection.objects.link(ob_cylinder_008)
col_collection.objects.link(ob_cylinder_009)
col_collection.objects.link(ob_cylinder_010)

# ---- scene / render settings (as saved in the file)
scene.frame_start = 1; scene.frame_end = 250; scene.frame_set(1)
scene.render.engine = 'BLENDER_EEVEE_NEXT'
scene.cycles.use_denoising = False
scene.cycles.samples = 128
scene.cycles.sampling_pattern = 'TABULATED_SOBOL'
scene.cycles.use_adaptive_sampling = False
scene.cycles.use_light_tree = False
scene.view_settings.view_transform = 'Filmic'
bpy.context.view_layer.update()

# ---- added for rendering (the .blend has no active camera and no usable light): camera, sun
cam_auto = bpy.data.cameras.new('AutoCamera')
cam_auto.lens = 50.0
cam_auto.sensor_width = 36.0
cam_auto.clip_end = 1000.0
ob_auto_camera = bpy.data.objects.new('AutoCamera', cam_auto)
scene.collection.objects.link(ob_auto_camera)
ob_auto_camera.location = (5.87074, -7.06953, 4.5927)
ob_auto_camera.rotation_euler = (1.09748, -7.21219e-08, 0.694738)
scene.camera = ob_auto_camera
light_auto_sun = bpy.data.lights.new('AutoSun', 'SUN')
light_auto_sun.energy = 3.0
light_auto_sun.angle = 0.0523599
ob_auto_sun = bpy.data.objects.new('AutoSun', light_auto_sun)
scene.collection.objects.link(ob_auto_sun)
ob_auto_sun.rotation_euler = (0.872665, 0.174533, 0.523599)
bpy.context.view_layer.update()
